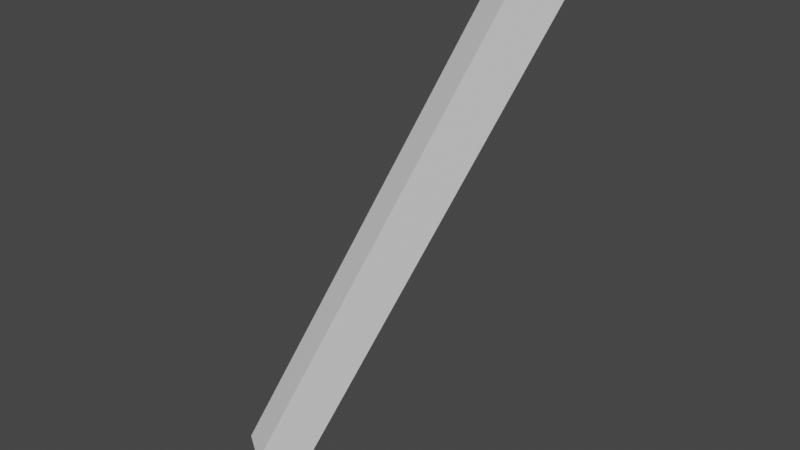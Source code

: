 # Source: bat.blend  (saved by Blender 2.91.10; exported with 4.5.12 LTS)
import bpy
from mathutils import Matrix  # noqa: F401  (used for matrix-valued properties, if any)

bpy.ops.wm.read_factory_settings(use_empty=True)
scene = bpy.context.scene
scene.name = 'Scene'

# ---- collections
col_collection = bpy.data.collections.new('Collection'); scene.collection.children.link(col_collection)

# ---- materials (node trees are filled in below, after node groups)
mat_material = bpy.data.materials.new('Material')
mat_material.alpha_threshold = 0.0
mat_material.use_transparent_shadow = False
mat_material.line_color = (0.0, 0.0, 0.0, 1.0)

# ---- material node trees
mat_material.use_nodes = True; mat_material.node_tree.nodes.clear()
_N = mat_material.node_tree.nodes; _L = mat_material.node_tree.links
n0 = _N.new('ShaderNodeOutputMaterial'); n0.name = 'Material Output'; n0.location = (300, 300)
n1 = _N.new('ShaderNodeBsdfPrincipled'); n1.name = 'Principled BSDF'; n1.location = (10, 300)
n1.distribution = 'GGX'
n1.subsurface_method = 'BURLEY'
n1.inputs[2].default_value = 0.4
n1.inputs[3].default_value = 1.45
n1.inputs[27].default_value = (0.0, 0.0, 0.0, 1.0)
n1.inputs[28].default_value = 1.0
_L.new(n1.outputs[0], n0.inputs[0])
n0.is_active_output = True

# ---- world
world_world = bpy.data.worlds.new('World'); scene.world = world_world
world_world.use_nodes = True; world_world.node_tree.nodes.clear()
_N = world_world.node_tree.nodes; _L = world_world.node_tree.links
n0 = _N.new('ShaderNodeOutputWorld'); n0.name = 'World Output'; n0.location = (300, 300)
n1 = _N.new('ShaderNodeBackground'); n1.name = 'Background'; n1.location = (10, 300)
n1.inputs[0].default_value = (0.05088, 0.05088, 0.05088, 1.0)
_L.new(n1.outputs[0], n0.inputs[0])
n0.is_active_output = True
world_world.color = (0.05088, 0.05088, 0.05088)
world_world.use_sun_shadow = False
world_world.sun_shadow_jitter_overblur = 0.0

# ---- meshes
me_cube = bpy.data.meshes.new('Cube')
me_cube.from_pydata([(1.0, 1.0, 1.0), (1.0, 1.0, -1.0), (1.0, -1.0, 1.0), (1.0, -1.0, -1.0), (-1.0, 1.0, 1.0), (-1.0, 1.0, -1.0), (-1.0, -1.0, 1.0), (-1.0, -1.0, -1.0)], [], [(0, 4, 6, 2), (3, 2, 6, 7), (7, 6, 4, 5), (5, 1, 3, 7), (1, 0, 2, 3), (5, 4, 0, 1)])
_uv = me_cube.uv_layers.new(name='UVMap')
_uv.uv.foreach_set('vector', [0.625, 0.5, 0.875, 0.5, 0.875, 0.75, 0.625, 0.75, 0.375, 0.75, 0.625, 0.75, 0.625, 1.0, 0.375, 1.0, 0.375, 0.0, 0.625, 0.0, 0.625, 0.25, 0.375, 0.25, 0.125, 0.5, 0.375, 0.5, 0.375, 0.75, 0.125, 0.75, 0.375, 0.5, 0.625, 0.5, 0.625, 0.75, 0.375, 0.75, 0.375, 0.25, 0.625, 0.25, 0.625, 0.5, 0.375, 0.5])
me_cube.materials.append(mat_material)
me_cube.use_remesh_preserve_volume = False
me_cube.use_remesh_preserve_attributes = False
me_cube.use_mirror_vertex_groups = False
me_cube.update()

# ---- objects
ob_cube = bpy.data.objects.new('Cube', me_cube)

# ---- transforms, parenting, visibility, modifiers, constraints
ob_cube.location = (0.0, 1.868, 3.349)
ob_cube.rotation_euler = (0.1253, 0.4398, 1.047)
ob_cube.scale = (0.32, 0.23, 3.59)
ob_cube.lock_rotations_4d = False
ob_cube.empty_display_type = 'ARROWS'
ob_cube.lineart.crease_threshold = 0.0

# ---- collection membership
col_collection.objects.link(ob_cube)

# ---- scene / render settings (as saved in the file)
scene.frame_start = 1; scene.frame_end = 250; scene.frame_set(0)
scene.render.engine = 'BLENDER_EEVEE_NEXT'
scene.cycles.use_denoising = False
scene.cycles.samples = 128
scene.cycles.sampling_pattern = 'TABULATED_SOBOL'
scene.cycles.use_adaptive_sampling = False
scene.cycles.use_light_tree = False
scene.view_settings.view_transform = 'Filmic'
bpy.context.view_layer.update()

# ---- added for rendering (the .blend has no active camera and no usable light): camera, sun
cam_auto = bpy.data.cameras.new('AutoCamera')
cam_auto.lens = 50.0
cam_auto.sensor_width = 36.0
cam_auto.clip_end = 1000.0
ob_auto_camera = bpy.data.objects.new('AutoCamera', cam_auto)
scene.collection.objects.link(ob_auto_camera)
ob_auto_camera.location = (7.35615, -6.95932, 9.23418)
ob_auto_camera.rotation_euler = (1.09748, -7.21219e-08, 0.694738)
scene.camera = ob_auto_camera
light_auto_sun = bpy.data.lights.new('AutoSun', 'SUN')
light_auto_sun.energy = 3.0
light_auto_sun.angle = 0.0523599
ob_auto_sun = bpy.data.objects.new('AutoSun', light_auto_sun)
scene.collection.objects.link(ob_auto_sun)
ob_auto_sun.rotation_euler = (0.872665, 0.174533, 0.523599)
bpy.context.view_layer.update()
